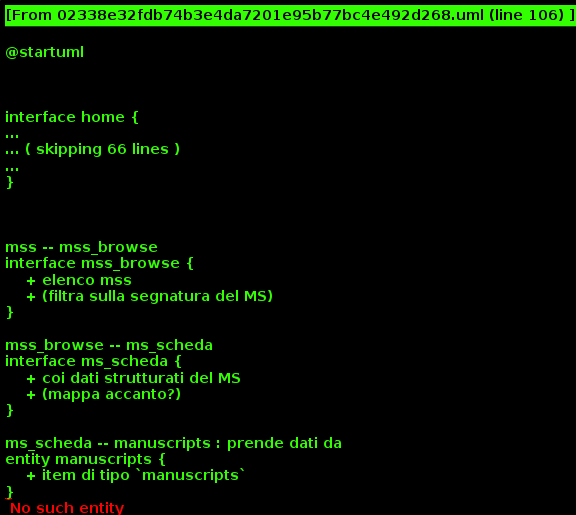

The diagram above was rendered by PlantUML. Its source (embedded in the PNG):
@startuml



interface home {
    + info progetti
    + menu nav
}

home -- testi
interface testi {
}

home -- mss
interface mss {
}




testi -- testi_browse

interface testi_browse {
     + elenco testi: Ars+testi del PRIN
     + (filtra per autore e titolo)
     + (evidenziare Prisc. Ars?)
     + (abbiamo modo di cercare/filtrare \n per secolo etc.? penso di no)
}


testi_browse -- testo_indice: selez. opera, \n filtri
interface testo_indice {
     + (elenca item testuali)
     + (filtrali)
}

testo_indice -- testo_lettura : selez. sez., \n filtri




interface testo_lettura {
    + (3 colonne)
}

testo_lettura -- col_sx
testo_lettura -- col_centro
testo_lettura -- col_dx

interface col_centro {
    + uno dei layer \n a scelta utente
}

interface col_sx {
    + testo lat.
    + (fisso, non scelta)
    + (10 item testo \n lat. a volta)
}

interface col_dx {
    + uno dei layer \n a scelta utente
}

col_sx <-> col_centro : align, \n highlight
col_sx <->  col_dx : align, \n highlight




testi -- testi_search
interface testi_search {
}



mss -- mss_browse
interface mss_browse {
    + elenco mss
    + (filtra sulla segnatura del MS)
}

mss_browse -- ms_scheda
interface ms_scheda {
    + coi dati strutturati del MS
    + (mappa accanto?)
}

ms_scheda -- manuscripts : prende dati da
entity manuscripts {
    + item di tipo `manuscripts`
}

mss -- mss_search
interface mss_search {
    + ricerca avanzata \n sui metadati di ogni MS \n (es.: sec., bibliot. etc.)
    + (quali metadati? Anna/Chiara)
}
    

@enduml